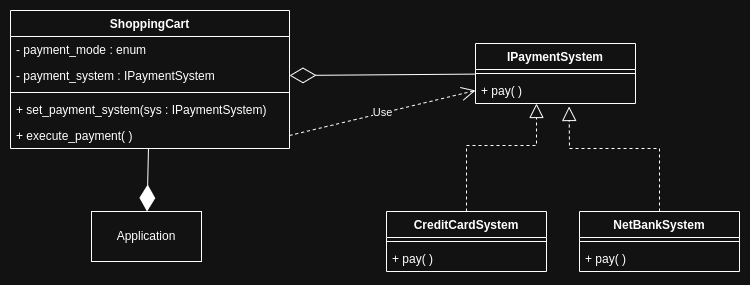

The diagram above was exported from draw.io. Its source (the exported page's mxGraphModel, read from the mxfile embedded in the PNG):
<mxGraphModel dx="1120" dy="387" grid="0" gridSize="10" guides="1" tooltips="1" connect="1" arrows="1" fold="1" page="1" pageScale="1" pageWidth="850" pageHeight="1100" math="0" shadow="0">
  <root>
    <mxCell id="0" />
    <mxCell id="1" parent="0" />
    <mxCell id="v9bznX5p80oDc_zzkNtZ-1" value="ShoppingCart" style="swimlane;fontStyle=1;align=center;verticalAlign=top;childLayout=stackLayout;horizontal=1;startSize=26;horizontalStack=0;resizeParent=1;resizeParentMax=0;resizeLast=0;collapsible=1;marginBottom=0;whiteSpace=wrap;html=1;" vertex="1" parent="1">
      <mxGeometry x="49" y="56" width="279" height="138" as="geometry" />
    </mxCell>
    <mxCell id="v9bznX5p80oDc_zzkNtZ-2" value="- payment_mode : enum" style="text;strokeColor=none;fillColor=none;align=left;verticalAlign=top;spacingLeft=4;spacingRight=4;overflow=hidden;rotatable=0;points=[[0,0.5],[1,0.5]];portConstraint=eastwest;whiteSpace=wrap;html=1;" vertex="1" parent="v9bznX5p80oDc_zzkNtZ-1">
      <mxGeometry y="26" width="279" height="26" as="geometry" />
    </mxCell>
    <mxCell id="v9bznX5p80oDc_zzkNtZ-23" value="- payment_system : IPaymentSystem" style="text;strokeColor=none;fillColor=none;align=left;verticalAlign=top;spacingLeft=4;spacingRight=4;overflow=hidden;rotatable=0;points=[[0,0.5],[1,0.5]];portConstraint=eastwest;whiteSpace=wrap;html=1;" vertex="1" parent="v9bznX5p80oDc_zzkNtZ-1">
      <mxGeometry y="52" width="279" height="26" as="geometry" />
    </mxCell>
    <mxCell id="v9bznX5p80oDc_zzkNtZ-3" value="" style="line;strokeWidth=1;fillColor=none;align=left;verticalAlign=middle;spacingTop=-1;spacingLeft=3;spacingRight=3;rotatable=0;labelPosition=right;points=[];portConstraint=eastwest;strokeColor=inherit;" vertex="1" parent="v9bznX5p80oDc_zzkNtZ-1">
      <mxGeometry y="78" width="279" height="8" as="geometry" />
    </mxCell>
    <mxCell id="v9bznX5p80oDc_zzkNtZ-4" value="+ set_payment_system(sys : IPaymentSystem)" style="text;strokeColor=none;fillColor=none;align=left;verticalAlign=top;spacingLeft=4;spacingRight=4;overflow=hidden;rotatable=0;points=[[0,0.5],[1,0.5]];portConstraint=eastwest;whiteSpace=wrap;html=1;" vertex="1" parent="v9bznX5p80oDc_zzkNtZ-1">
      <mxGeometry y="86" width="279" height="26" as="geometry" />
    </mxCell>
    <mxCell id="v9bznX5p80oDc_zzkNtZ-5" value="+ execute_payment( )&amp;nbsp;" style="text;strokeColor=none;fillColor=none;align=left;verticalAlign=top;spacingLeft=4;spacingRight=4;overflow=hidden;rotatable=0;points=[[0,0.5],[1,0.5]];portConstraint=eastwest;whiteSpace=wrap;html=1;" vertex="1" parent="v9bznX5p80oDc_zzkNtZ-1">
      <mxGeometry y="112" width="279" height="26" as="geometry" />
    </mxCell>
    <mxCell id="v9bznX5p80oDc_zzkNtZ-6" value="IPaymentSystem" style="swimlane;fontStyle=1;align=center;verticalAlign=top;childLayout=stackLayout;horizontal=1;startSize=26;horizontalStack=0;resizeParent=1;resizeParentMax=0;resizeLast=0;collapsible=1;marginBottom=0;whiteSpace=wrap;html=1;" vertex="1" parent="1">
      <mxGeometry x="514" y="89" width="160" height="60" as="geometry" />
    </mxCell>
    <mxCell id="v9bznX5p80oDc_zzkNtZ-8" value="" style="line;strokeWidth=1;fillColor=none;align=left;verticalAlign=middle;spacingTop=-1;spacingLeft=3;spacingRight=3;rotatable=0;labelPosition=right;points=[];portConstraint=eastwest;strokeColor=inherit;" vertex="1" parent="v9bznX5p80oDc_zzkNtZ-6">
      <mxGeometry y="26" width="160" height="8" as="geometry" />
    </mxCell>
    <mxCell id="v9bznX5p80oDc_zzkNtZ-9" value="+ pay( )" style="text;strokeColor=none;fillColor=none;align=left;verticalAlign=top;spacingLeft=4;spacingRight=4;overflow=hidden;rotatable=0;points=[[0,0.5],[1,0.5]];portConstraint=eastwest;whiteSpace=wrap;html=1;" vertex="1" parent="v9bznX5p80oDc_zzkNtZ-6">
      <mxGeometry y="34" width="160" height="26" as="geometry" />
    </mxCell>
    <mxCell id="v9bznX5p80oDc_zzkNtZ-10" value="CreditCardSystem" style="swimlane;fontStyle=1;align=center;verticalAlign=top;childLayout=stackLayout;horizontal=1;startSize=26;horizontalStack=0;resizeParent=1;resizeParentMax=0;resizeLast=0;collapsible=1;marginBottom=0;whiteSpace=wrap;html=1;" vertex="1" parent="1">
      <mxGeometry x="425" y="257" width="160" height="60" as="geometry" />
    </mxCell>
    <mxCell id="v9bznX5p80oDc_zzkNtZ-12" value="" style="line;strokeWidth=1;fillColor=none;align=left;verticalAlign=middle;spacingTop=-1;spacingLeft=3;spacingRight=3;rotatable=0;labelPosition=right;points=[];portConstraint=eastwest;strokeColor=inherit;" vertex="1" parent="v9bznX5p80oDc_zzkNtZ-10">
      <mxGeometry y="26" width="160" height="8" as="geometry" />
    </mxCell>
    <mxCell id="v9bznX5p80oDc_zzkNtZ-13" value="+ pay( )" style="text;strokeColor=none;fillColor=none;align=left;verticalAlign=top;spacingLeft=4;spacingRight=4;overflow=hidden;rotatable=0;points=[[0,0.5],[1,0.5]];portConstraint=eastwest;whiteSpace=wrap;html=1;" vertex="1" parent="v9bznX5p80oDc_zzkNtZ-10">
      <mxGeometry y="34" width="160" height="26" as="geometry" />
    </mxCell>
    <mxCell id="v9bznX5p80oDc_zzkNtZ-14" value="NetBankSystem" style="swimlane;fontStyle=1;align=center;verticalAlign=top;childLayout=stackLayout;horizontal=1;startSize=26;horizontalStack=0;resizeParent=1;resizeParentMax=0;resizeLast=0;collapsible=1;marginBottom=0;whiteSpace=wrap;html=1;" vertex="1" parent="1">
      <mxGeometry x="618" y="257" width="160" height="60" as="geometry" />
    </mxCell>
    <mxCell id="v9bznX5p80oDc_zzkNtZ-16" value="" style="line;strokeWidth=1;fillColor=none;align=left;verticalAlign=middle;spacingTop=-1;spacingLeft=3;spacingRight=3;rotatable=0;labelPosition=right;points=[];portConstraint=eastwest;strokeColor=inherit;" vertex="1" parent="v9bznX5p80oDc_zzkNtZ-14">
      <mxGeometry y="26" width="160" height="8" as="geometry" />
    </mxCell>
    <mxCell id="v9bznX5p80oDc_zzkNtZ-17" value="+ pay( )" style="text;strokeColor=none;fillColor=none;align=left;verticalAlign=top;spacingLeft=4;spacingRight=4;overflow=hidden;rotatable=0;points=[[0,0.5],[1,0.5]];portConstraint=eastwest;whiteSpace=wrap;html=1;" vertex="1" parent="v9bznX5p80oDc_zzkNtZ-14">
      <mxGeometry y="34" width="160" height="26" as="geometry" />
    </mxCell>
    <mxCell id="v9bznX5p80oDc_zzkNtZ-21" value="Use" style="endArrow=open;endSize=12;dashed=1;html=1;rounded=0;entryX=0;entryY=0.5;entryDx=0;entryDy=0;exitX=1;exitY=0.5;exitDx=0;exitDy=0;" edge="1" parent="1" source="v9bznX5p80oDc_zzkNtZ-5" target="v9bznX5p80oDc_zzkNtZ-9">
      <mxGeometry width="160" relative="1" as="geometry">
        <mxPoint x="276" y="207" as="sourcePoint" />
        <mxPoint x="436" y="207" as="targetPoint" />
      </mxGeometry>
    </mxCell>
    <mxCell id="v9bznX5p80oDc_zzkNtZ-25" value="Application" style="html=1;whiteSpace=wrap;" vertex="1" parent="1">
      <mxGeometry x="130" y="257" width="110" height="50" as="geometry" />
    </mxCell>
    <mxCell id="v9bznX5p80oDc_zzkNtZ-26" value="" style="endArrow=diamondThin;endFill=0;endSize=24;html=1;rounded=0;entryX=1;entryY=0.5;entryDx=0;entryDy=0;" edge="1" parent="1" source="v9bznX5p80oDc_zzkNtZ-6" target="v9bznX5p80oDc_zzkNtZ-23">
      <mxGeometry width="160" relative="1" as="geometry">
        <mxPoint x="344" y="198" as="sourcePoint" />
        <mxPoint x="504" y="198" as="targetPoint" />
      </mxGeometry>
    </mxCell>
    <mxCell id="v9bznX5p80oDc_zzkNtZ-27" value="" style="endArrow=diamondThin;endFill=1;endSize=24;html=1;rounded=0;" edge="1" parent="1" source="v9bznX5p80oDc_zzkNtZ-1" target="v9bznX5p80oDc_zzkNtZ-25">
      <mxGeometry width="160" relative="1" as="geometry">
        <mxPoint x="152" y="247" as="sourcePoint" />
        <mxPoint x="312" y="247" as="targetPoint" />
      </mxGeometry>
    </mxCell>
    <mxCell id="v9bznX5p80oDc_zzkNtZ-28" value="" style="endArrow=block;dashed=1;endFill=0;endSize=12;html=1;rounded=0;" edge="1" parent="1" source="v9bznX5p80oDc_zzkNtZ-10">
      <mxGeometry width="160" relative="1" as="geometry">
        <mxPoint x="498" y="252" as="sourcePoint" />
        <mxPoint x="575" y="149" as="targetPoint" />
        <Array as="points">
          <mxPoint x="505" y="191" />
          <mxPoint x="575" y="191" />
        </Array>
      </mxGeometry>
    </mxCell>
    <mxCell id="v9bznX5p80oDc_zzkNtZ-29" value="" style="endArrow=block;dashed=1;endFill=0;endSize=12;html=1;rounded=0;exitX=0.5;exitY=0;exitDx=0;exitDy=0;entryX=0.585;entryY=1.115;entryDx=0;entryDy=0;entryPerimeter=0;" edge="1" parent="1" source="v9bznX5p80oDc_zzkNtZ-14" target="v9bznX5p80oDc_zzkNtZ-9">
      <mxGeometry width="160" relative="1" as="geometry">
        <mxPoint x="620" y="220" as="sourcePoint" />
        <mxPoint x="506" y="206" as="targetPoint" />
        <Array as="points">
          <mxPoint x="698" y="194" />
          <mxPoint x="608" y="194" />
        </Array>
      </mxGeometry>
    </mxCell>
  </root>
</mxGraphModel>